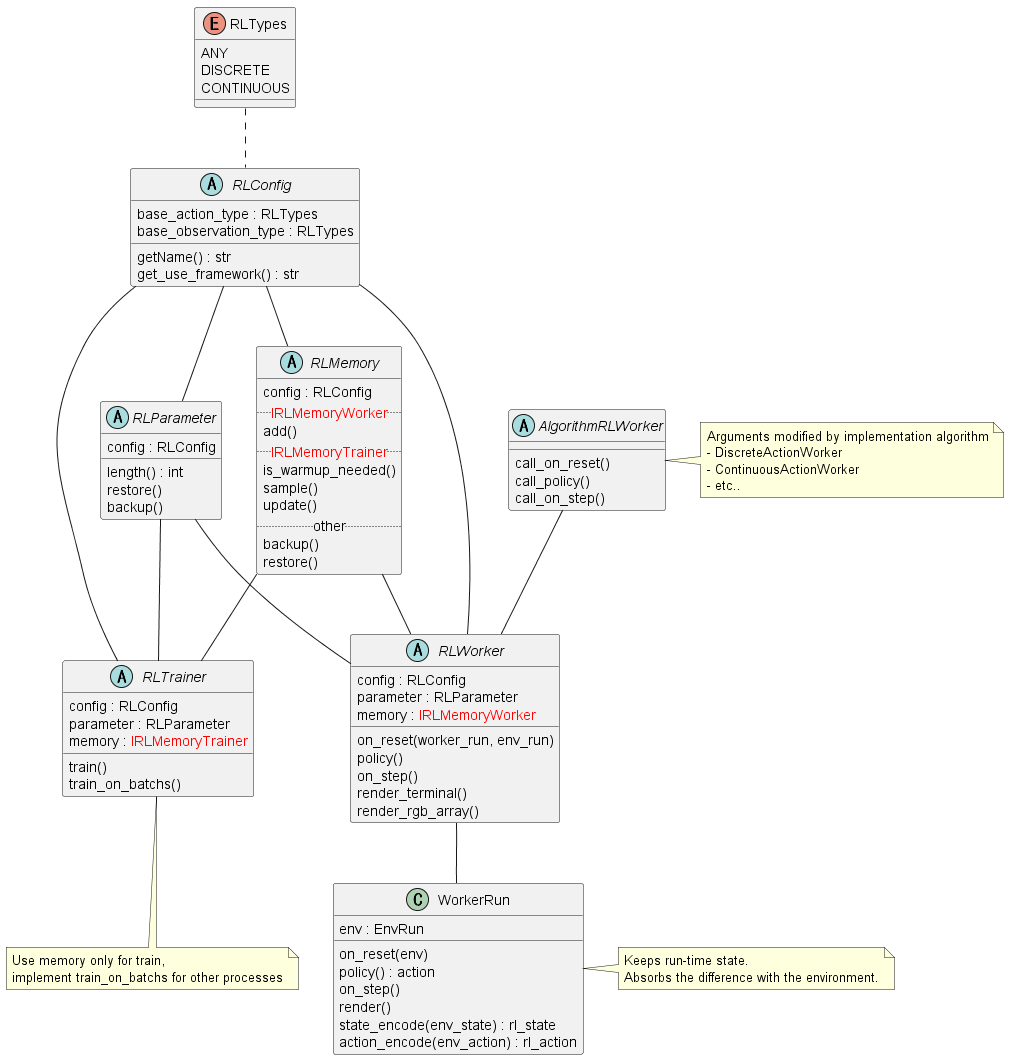

The diagram above was rendered by PlantUML. Its source (embedded in the PNG):
@startuml class_rl

enum RLTypes {
    ANY
    DISCRETE
    CONTINUOUS
}


class WorkerRun {
    env : EnvRun
    on_reset(env)
    policy() : action
    on_step()
    render()
    state_encode(env_state) : rl_state
    action_encode(env_action) : rl_action
}
note "Keeps run-time state.\nAbsorbs the difference with the environment." as WorkerRunMemo
WorkerRun . WorkerRunMemo


abstract RLWorker {
    config : RLConfig
    parameter : RLParameter
    memory : <color red>IRLMemoryWorker</color>
    on_reset(worker_run, env_run)
    policy()
    on_step()
    render_terminal()
    render_rgb_array()
}
RLWorker -- WorkerRun


abstract AlgorithmRLWorker {
    call_on_reset()
    call_policy()
    call_on_step()
}
AlgorithmRLWorker -- RLWorker

note as AlgorithmRLWorkerMemo
Arguments modified by implementation algorithm
- DiscreteActionWorker
- ContinuousActionWorker
- etc..
end note
AlgorithmRLWorker <|- AlgorithmRLWorkerMemo


abstract RLTrainer {
    config : RLConfig
    parameter : RLParameter
    memory : <color red>IRLMemoryTrainer</color>
    train()
    train_on_batchs()
}
note as RLTrainerMemo
Use memory only for train,
implement train_on_batchs for other processes
end note
RLTrainer <|-- RLTrainerMemo


abstract RLMemory {
    config : RLConfig
    .. <color red>IRLMemoryWorker</color> ..
    add()
    .. <color red>IRLMemoryTrainer</color> ..
    is_warmup_needed()
    sample()
    update()
    .. other ..
    backup()
    restore()
}


abstract RLParameter {
    config : RLConfig
    length() : int
    restore()
    backup()
}


abstract RLConfig {
    getName() : str
    get_use_framework() : str
    base_action_type : RLTypes
    base_observation_type : RLTypes
}


RLTypes .. RLConfig

RLConfig --- RLWorker
RLConfig --- RLTrainer
RLConfig -- RLParameter
RLConfig -- RLMemory

RLParameter -- RLWorker
RLParameter -- RLTrainer
RLMemory -- RLWorker
RLMemory -- RLTrainer

@enduml